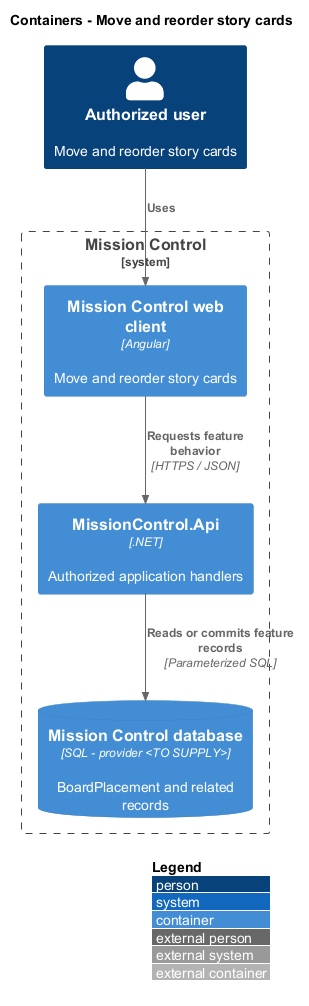

The diagram above was rendered by PlantUML. Its source (embedded in the PNG):
@startuml
!include <C4/C4_Container>
LAYOUT_WITH_LEGEND()
title Containers - Move and reorder story cards
Person(actor, "Authorized user", "Move and reorder story cards")
System_Boundary(mc, "Mission Control") {
  Container(web, "Mission Control web client", "Angular", "Move and reorder story cards")
  Container(api, "MissionControl.Api", ".NET", "Authorized application handlers")
  ContainerDb(db, "Mission Control database", "SQL - provider <TO SUPPLY>", "BoardPlacement and related records")
}
Rel(actor, web, "Uses")
Rel(web, api, "Requests feature behavior", "HTTPS / JSON")
Rel(api, db, "Reads or commits feature records", "Parameterized SQL")
@enduml